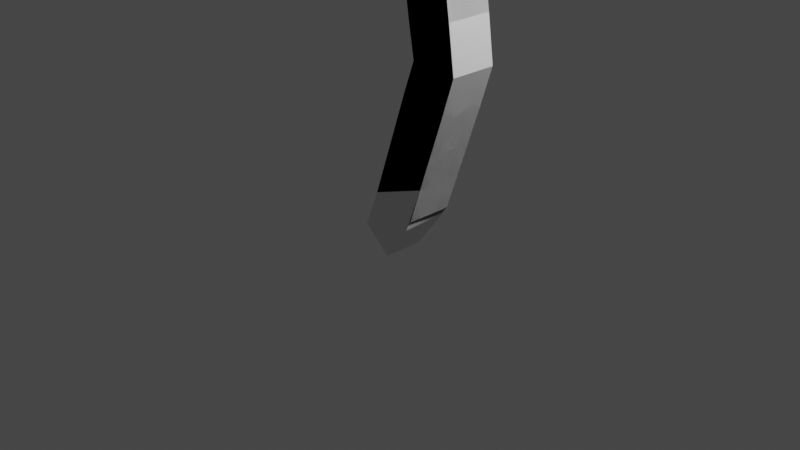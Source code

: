 # Source: arbol.blend  (saved by Blender 2.93.20; exported with 4.5.12 LTS)
import bpy
from mathutils import Matrix  # noqa: F401  (used for matrix-valued properties, if any)

bpy.ops.wm.read_factory_settings(use_empty=True)
scene = bpy.context.scene
scene.name = 'Scene'

# ---- collections
col_collection = bpy.data.collections.new('Collection'); scene.collection.children.link(col_collection)

# ---- world
world_world = bpy.data.worlds.new('World'); scene.world = world_world
world_world.use_nodes = True; world_world.node_tree.nodes.clear()
_N = world_world.node_tree.nodes; _L = world_world.node_tree.links
n0 = _N.new('ShaderNodeOutputWorld'); n0.name = 'World Output'; n0.location = (300, 300)
n1 = _N.new('ShaderNodeBackground'); n1.name = 'Background'; n1.location = (10, 300)
n1.inputs[0].default_value = (0.05088, 0.05088, 0.05088, 1.0)
_L.new(n1.outputs[0], n0.inputs[0])
n0.is_active_output = True
world_world.color = (0.05088, 0.05088, 0.05088)
world_world.use_sun_shadow = False
world_world.sun_shadow_jitter_overblur = 0.0

# ---- cameras
cam_camera = bpy.data.cameras.new('Camera')
cam_camera.clip_end = 100.0
cam_camera.ortho_scale = 7.314

# ---- lights
light_light = bpy.data.lights.new('Light', 'POINT')
light_light.transmission_factor = 0.0
light_light.energy = 1000.0
light_light.shadow_soft_size = 0.1
light_light.shadow_maximum_resolution = 0.006
light_light.use_absolute_resolution = True

# ---- meshes
me_plane = bpy.data.meshes.new('Plane')
me_plane.from_pydata([(0.1103, -0.0511, -0.06966), (0.1103, -0.0511, -0.06966), (0.1103, -0.0511, -0.06966), (0.1103, -0.0511, -0.06966), (0.1103, -0.0511, -0.06966), (0.1103, -0.0511, -0.06966), (0.1103, -0.0511, -0.06966), (0.1103, -0.0511, -0.06966), (0.1103, -0.0511, -0.06966), (0.1103, -0.0511, -0.06966), (0.1103, -0.0511, -0.06966), (0.1103, -0.0511, -0.06966), (0.757, -0.0511, 1.831), (0.757, -0.0511, 1.831), (0.757, -0.0511, 1.831), (0.757, -0.0511, 1.831), (0.4239, -0.0511, 3.948), (0.4239, -0.0511, 3.948), (0.4239, -0.0511, 3.948), (0.4239, -0.0511, 3.948), (1.462, -0.0511, 5.947), (1.462, -0.0511, 5.947), (1.462, -0.0511, 5.947), (1.462, -0.0511, 5.947), (1.286, -0.0511, 8.475), (1.286, -0.0511, 8.475), (1.286, -0.0511, 8.475), (1.286, -0.0511, 8.475), (-1.787, -0.4264, 4.941), (-2.906, -0.02274, 6.252), (-3.856, -0.2364, 6.028), (-3.439, 0.2959, 6.775), (-3.799, 0.1341, 7.54), (5.01, -0.1303, 6.635), (4.944, 0.2016, 7.52), (6.133, -0.2247, 7.212), (1.462, -0.0511, 5.947), (0.9432, -0.0511, 4.947), (-0.2191, -1.722, 5.854), (-0.8795, -2.311, 6.548), (-0.2368, -1.75, 5.846), (0.05008, -2.461, 5.803), (0.5904, -0.0511, 2.889), (-0.7346, 2.073, 3.704), (-1.908, 2.269, 6.148), (-2.704, 3.312, 6.877), (-2.306, 2.791, 6.513), (0.1106, -0.06068, 0.0345)], [(8, 12), (9, 13), (10, 14), (11, 15), (12, 16), (13, 17), (14, 18), (42, 19), (16, 20), (17, 21), (18, 22), (37, 23), (20, 24), (21, 25), (22, 26), (23, 27), (19, 28), (28, 29), (29, 30), (29, 31), (31, 32), (23, 33), (33, 34), (33, 35), (23, 36), (19, 37), (37, 38), (38, 39), (38, 40), (40, 41), (15, 42), (42, 43), (43, 44), (46, 45), (44, 46), (11, 47)], [(0, 2, 3, 1), (7, 6, 10, 11), (3, 2, 6, 7), (0, 1, 5, 4), (1, 3, 7, 5), (2, 0, 4, 6), (8, 9, 11, 10), (4, 5, 9, 8), (5, 7, 11, 9), (6, 4, 8, 10)])
_uv = me_plane.uv_layers.new(name='UVMap')
_uv.uv.foreach_set('vector', [0.0, 0.0, 0.0, 1.0, 1.0, 1.0, 1.0, 0.0, 1.0, 1.0, 0.0, 1.0, 0.0, 1.0, 1.0, 1.0, 1.0, 1.0, 0.0, 1.0, 0.0, 1.0, 1.0, 1.0, 0.0, 0.0, 1.0, 0.0, 1.0, 0.0, 0.0, 0.0, 1.0, 0.0, 1.0, 1.0, 1.0, 1.0, 1.0, 0.0, 0.0, 1.0, 0.0, 0.0, 0.0, 0.0, 0.0, 1.0, 0.0, 0.0, 1.0, 0.0, 1.0, 1.0, 0.0, 1.0, 0.0, 0.0, 1.0, 0.0, 1.0, 0.0, 0.0, 0.0, 1.0, 0.0, 1.0, 1.0, 1.0, 1.0, 1.0, 0.0, 0.0, 1.0, 0.0, 0.0, 0.0, 0.0, 0.0, 1.0])
me_plane.use_remesh_fix_poles = True
me_plane.use_remesh_preserve_attributes = False
me_plane.update()

# ---- objects
ob_light = bpy.data.objects.new('Light', light_light)
ob_camera = bpy.data.objects.new('Camera', cam_camera)
ob_plane = bpy.data.objects.new('Plane', me_plane)

# ---- transforms, parenting, visibility, modifiers, constraints
ob_light.location = (4.076, 1.005, 5.904)
ob_light.rotation_euler = (0.6503, 0.05522, 1.866)
ob_light.lock_rotations_4d = False
ob_light.empty_display_type = 'ARROWS'
ob_light.color = (0.0, 0.0, 0.0, 0.0)
ob_light.lineart.crease_threshold = 0.0
ob_camera.location = (7.359, -6.926, 4.958)
ob_camera.rotation_euler = (1.109, 0.0, 0.8149)
ob_camera.lock_rotations_4d = False
ob_camera.empty_display_type = 'ARROWS'
ob_camera.color = (0.0, 0.0, 0.0, 0.0)
ob_camera.display_type = 'WIRE'
ob_camera.lineart.crease_threshold = 0.0
ob_plane.location = (0.0, 0.0, 0.0)
_m = ob_plane.modifiers.new('Skin', 'SKIN')

# ---- collection membership
col_collection.objects.link(ob_light)
col_collection.objects.link(ob_camera)
col_collection.objects.link(ob_plane)

# ---- scene / render settings (as saved in the file)
scene.camera = ob_camera
scene.frame_start = 1; scene.frame_end = 250; scene.frame_set(62)
scene.render.engine = 'BLENDER_EEVEE_NEXT'
scene.cycles.use_denoising = False
scene.cycles.samples = 128
scene.cycles.sampling_pattern = 'TABULATED_SOBOL'
scene.cycles.use_adaptive_sampling = False
scene.cycles.use_light_tree = False
scene.view_settings.view_transform = 'Filmic'
bpy.context.view_layer.update()
